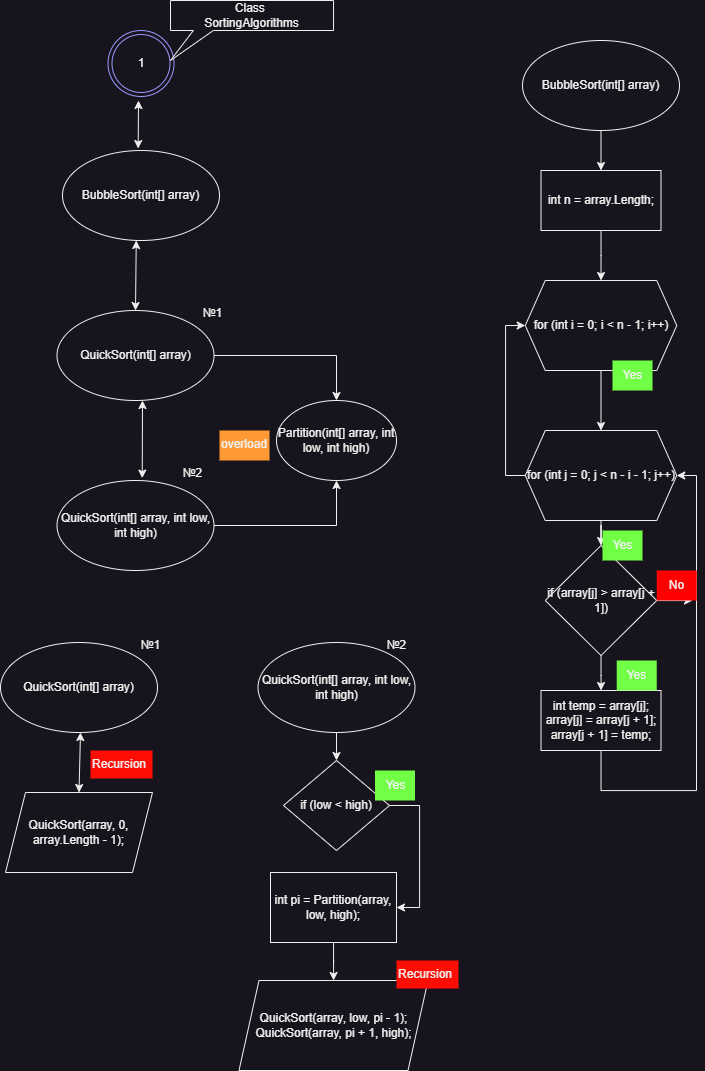

The diagram above was exported from draw.io. Its source (the exported page's mxGraphModel, read from the mxfile embedded in the PNG):
<mxGraphModel dx="1720" dy="967" grid="1" gridSize="10" guides="1" tooltips="1" connect="1" arrows="1" fold="1" page="1" pageScale="1" pageWidth="827" pageHeight="1169" math="0" shadow="0">
  <root>
    <mxCell id="0" />
    <mxCell id="1" parent="0" />
    <mxCell id="8-oNCAQ-rwSviOGRKuBR-1" value="1" style="ellipse;shape=doubleEllipse;whiteSpace=wrap;html=1;aspect=fixed;strokeColor=#9999FF;" vertex="1" parent="1">
      <mxGeometry x="125.50000000000004" y="70" width="66" height="66" as="geometry" />
    </mxCell>
    <mxCell id="8-oNCAQ-rwSviOGRKuBR-2" value="Class&amp;nbsp;&lt;div&gt;SortingAlgorithms&lt;/div&gt;" style="shape=callout;whiteSpace=wrap;html=1;perimeter=calloutPerimeter;position2=0;base=20;size=30;position=0.14;" vertex="1" parent="1">
      <mxGeometry x="188" y="40" width="163.04" height="60" as="geometry" />
    </mxCell>
    <mxCell id="8-oNCAQ-rwSviOGRKuBR-4" value="BubbleSort(int[] array)" style="ellipse;whiteSpace=wrap;html=1;" vertex="1" parent="1">
      <mxGeometry x="80" y="190" width="157" height="90" as="geometry" />
    </mxCell>
    <mxCell id="8-oNCAQ-rwSviOGRKuBR-11" style="edgeStyle=orthogonalEdgeStyle;rounded=0;orthogonalLoop=1;jettySize=auto;html=1;entryX=0.5;entryY=0;entryDx=0;entryDy=0;" edge="1" parent="1" source="8-oNCAQ-rwSviOGRKuBR-8" target="8-oNCAQ-rwSviOGRKuBR-10">
      <mxGeometry relative="1" as="geometry" />
    </mxCell>
    <mxCell id="8-oNCAQ-rwSviOGRKuBR-8" value="QuickSort(int[] array)" style="ellipse;whiteSpace=wrap;html=1;" vertex="1" parent="1">
      <mxGeometry x="74.5" y="350" width="157" height="90" as="geometry" />
    </mxCell>
    <mxCell id="8-oNCAQ-rwSviOGRKuBR-12" style="edgeStyle=orthogonalEdgeStyle;rounded=0;orthogonalLoop=1;jettySize=auto;html=1;entryX=0.5;entryY=1;entryDx=0;entryDy=0;" edge="1" parent="1" source="8-oNCAQ-rwSviOGRKuBR-9" target="8-oNCAQ-rwSviOGRKuBR-10">
      <mxGeometry relative="1" as="geometry" />
    </mxCell>
    <mxCell id="8-oNCAQ-rwSviOGRKuBR-9" value="QuickSort(int[] array, int low, int high)" style="ellipse;whiteSpace=wrap;html=1;" vertex="1" parent="1">
      <mxGeometry x="74.5" y="520" width="157" height="90" as="geometry" />
    </mxCell>
    <mxCell id="8-oNCAQ-rwSviOGRKuBR-10" value="Partition(int[] array, int low, int high)" style="ellipse;whiteSpace=wrap;html=1;" vertex="1" parent="1">
      <mxGeometry x="294" y="440" width="120" height="80" as="geometry" />
    </mxCell>
    <mxCell id="8-oNCAQ-rwSviOGRKuBR-13" value="" style="endArrow=classic;startArrow=classic;html=1;rounded=0;exitX=0.482;exitY=-0.022;exitDx=0;exitDy=0;exitPerimeter=0;" edge="1" parent="1" source="8-oNCAQ-rwSviOGRKuBR-4">
      <mxGeometry width="50" height="50" relative="1" as="geometry">
        <mxPoint x="154.5" y="190" as="sourcePoint" />
        <mxPoint x="156" y="140" as="targetPoint" />
      </mxGeometry>
    </mxCell>
    <mxCell id="8-oNCAQ-rwSviOGRKuBR-14" value="" style="endArrow=classic;startArrow=classic;html=1;rounded=0;exitX=0.5;exitY=0;exitDx=0;exitDy=0;" edge="1" parent="1" source="8-oNCAQ-rwSviOGRKuBR-8">
      <mxGeometry width="50" height="50" relative="1" as="geometry">
        <mxPoint x="152.25" y="332" as="sourcePoint" />
        <mxPoint x="153.75" y="280" as="targetPoint" />
      </mxGeometry>
    </mxCell>
    <mxCell id="8-oNCAQ-rwSviOGRKuBR-15" value="" style="endArrow=classic;startArrow=classic;html=1;rounded=0;exitX=0.543;exitY=-0.027;exitDx=0;exitDy=0;exitPerimeter=0;" edge="1" parent="1" source="8-oNCAQ-rwSviOGRKuBR-9">
      <mxGeometry width="50" height="50" relative="1" as="geometry">
        <mxPoint x="110" y="490" as="sourcePoint" />
        <mxPoint x="160" y="440" as="targetPoint" />
      </mxGeometry>
    </mxCell>
    <mxCell id="8-oNCAQ-rwSviOGRKuBR-19" value="" style="edgeStyle=orthogonalEdgeStyle;rounded=0;orthogonalLoop=1;jettySize=auto;html=1;" edge="1" parent="1" source="8-oNCAQ-rwSviOGRKuBR-16" target="8-oNCAQ-rwSviOGRKuBR-18">
      <mxGeometry relative="1" as="geometry" />
    </mxCell>
    <mxCell id="8-oNCAQ-rwSviOGRKuBR-16" value="BubbleSort(int[] array)" style="ellipse;whiteSpace=wrap;html=1;" vertex="1" parent="1">
      <mxGeometry x="540" y="80" width="157" height="90" as="geometry" />
    </mxCell>
    <mxCell id="8-oNCAQ-rwSviOGRKuBR-21" value="" style="edgeStyle=orthogonalEdgeStyle;rounded=0;orthogonalLoop=1;jettySize=auto;html=1;" edge="1" parent="1" source="8-oNCAQ-rwSviOGRKuBR-18" target="8-oNCAQ-rwSviOGRKuBR-20">
      <mxGeometry relative="1" as="geometry" />
    </mxCell>
    <mxCell id="8-oNCAQ-rwSviOGRKuBR-18" value="int n = array.Length;" style="rounded=0;whiteSpace=wrap;html=1;" vertex="1" parent="1">
      <mxGeometry x="558.5" y="210" width="120" height="60" as="geometry" />
    </mxCell>
    <mxCell id="8-oNCAQ-rwSviOGRKuBR-23" value="" style="edgeStyle=orthogonalEdgeStyle;rounded=0;orthogonalLoop=1;jettySize=auto;html=1;" edge="1" parent="1" source="8-oNCAQ-rwSviOGRKuBR-20" target="8-oNCAQ-rwSviOGRKuBR-22">
      <mxGeometry relative="1" as="geometry" />
    </mxCell>
    <mxCell id="8-oNCAQ-rwSviOGRKuBR-20" value="for (int i = 0; i &amp;lt; n - 1; i++)" style="shape=hexagon;perimeter=hexagonPerimeter2;whiteSpace=wrap;html=1;fixedSize=1;" vertex="1" parent="1">
      <mxGeometry x="542.75" y="320" width="151.5" height="90" as="geometry" />
    </mxCell>
    <mxCell id="8-oNCAQ-rwSviOGRKuBR-26" value="" style="edgeStyle=orthogonalEdgeStyle;rounded=0;orthogonalLoop=1;jettySize=auto;html=1;" edge="1" parent="1" source="8-oNCAQ-rwSviOGRKuBR-22" target="8-oNCAQ-rwSviOGRKuBR-24">
      <mxGeometry relative="1" as="geometry" />
    </mxCell>
    <mxCell id="8-oNCAQ-rwSviOGRKuBR-30" style="edgeStyle=orthogonalEdgeStyle;rounded=0;orthogonalLoop=1;jettySize=auto;html=1;entryX=0;entryY=0.5;entryDx=0;entryDy=0;" edge="1" parent="1" source="8-oNCAQ-rwSviOGRKuBR-22" target="8-oNCAQ-rwSviOGRKuBR-20">
      <mxGeometry relative="1" as="geometry">
        <Array as="points">
          <mxPoint x="523" y="515" />
          <mxPoint x="523" y="365" />
        </Array>
      </mxGeometry>
    </mxCell>
    <mxCell id="8-oNCAQ-rwSviOGRKuBR-22" value="for (int j = 0; j &amp;lt; n - i - 1; j++)" style="shape=hexagon;perimeter=hexagonPerimeter2;whiteSpace=wrap;html=1;fixedSize=1;" vertex="1" parent="1">
      <mxGeometry x="542.75" y="470" width="151.5" height="90" as="geometry" />
    </mxCell>
    <mxCell id="8-oNCAQ-rwSviOGRKuBR-27" value="" style="edgeStyle=orthogonalEdgeStyle;rounded=0;orthogonalLoop=1;jettySize=auto;html=1;" edge="1" parent="1" source="8-oNCAQ-rwSviOGRKuBR-24" target="8-oNCAQ-rwSviOGRKuBR-25">
      <mxGeometry relative="1" as="geometry" />
    </mxCell>
    <mxCell id="8-oNCAQ-rwSviOGRKuBR-31" style="edgeStyle=orthogonalEdgeStyle;rounded=0;orthogonalLoop=1;jettySize=auto;html=1;" edge="1" parent="1" source="8-oNCAQ-rwSviOGRKuBR-24">
      <mxGeometry relative="1" as="geometry">
        <mxPoint x="710" y="640" as="targetPoint" />
      </mxGeometry>
    </mxCell>
    <mxCell id="8-oNCAQ-rwSviOGRKuBR-24" value="if (array[j] &amp;gt; array[j + 1])" style="rhombus;whiteSpace=wrap;html=1;" vertex="1" parent="1">
      <mxGeometry x="562.75" y="585" width="111.5" height="110" as="geometry" />
    </mxCell>
    <mxCell id="8-oNCAQ-rwSviOGRKuBR-29" style="edgeStyle=orthogonalEdgeStyle;rounded=0;orthogonalLoop=1;jettySize=auto;html=1;entryX=1;entryY=0.5;entryDx=0;entryDy=0;" edge="1" parent="1" source="8-oNCAQ-rwSviOGRKuBR-25" target="8-oNCAQ-rwSviOGRKuBR-22">
      <mxGeometry relative="1" as="geometry">
        <Array as="points">
          <mxPoint x="618" y="830" />
          <mxPoint x="714" y="830" />
          <mxPoint x="714" y="515" />
        </Array>
      </mxGeometry>
    </mxCell>
    <mxCell id="8-oNCAQ-rwSviOGRKuBR-25" value="&lt;div&gt;int temp = array[j];&lt;/div&gt;&lt;div&gt;array[j] = array[j + 1];&lt;/div&gt;&lt;div&gt;array[j + 1] = temp;&lt;/div&gt;" style="rounded=0;whiteSpace=wrap;html=1;" vertex="1" parent="1">
      <mxGeometry x="558.5" y="730" width="120" height="60" as="geometry" />
    </mxCell>
    <mxCell id="8-oNCAQ-rwSviOGRKuBR-33" value="QuickSort(int[] array)" style="ellipse;whiteSpace=wrap;html=1;" vertex="1" parent="1">
      <mxGeometry x="18" y="682" width="157" height="90" as="geometry" />
    </mxCell>
    <mxCell id="8-oNCAQ-rwSviOGRKuBR-34" value="QuickSort(array, 0, array.Length - 1);" style="shape=parallelogram;perimeter=parallelogramPerimeter;whiteSpace=wrap;html=1;fixedSize=1;" vertex="1" parent="1">
      <mxGeometry x="23" y="832" width="147" height="80" as="geometry" />
    </mxCell>
    <mxCell id="8-oNCAQ-rwSviOGRKuBR-35" value="" style="endArrow=classic;startArrow=classic;html=1;rounded=0;exitX=0.5;exitY=0;exitDx=0;exitDy=0;" edge="1" parent="1" source="8-oNCAQ-rwSviOGRKuBR-34">
      <mxGeometry width="50" height="50" relative="1" as="geometry">
        <mxPoint x="48" y="822" as="sourcePoint" />
        <mxPoint x="98" y="772" as="targetPoint" />
      </mxGeometry>
    </mxCell>
    <mxCell id="8-oNCAQ-rwSviOGRKuBR-36" value="Recursion" style="text;whiteSpace=wrap;fillColor=#FF0D05;" vertex="1" parent="1">
      <mxGeometry x="108" y="790" width="62" height="28" as="geometry" />
    </mxCell>
    <mxCell id="8-oNCAQ-rwSviOGRKuBR-37" value="№1" style="text;html=1;align=center;verticalAlign=middle;resizable=0;points=[];autosize=1;strokeColor=none;fillColor=none;" vertex="1" parent="1">
      <mxGeometry x="210" y="338" width="40" height="30" as="geometry" />
    </mxCell>
    <mxCell id="8-oNCAQ-rwSviOGRKuBR-38" value="№1" style="text;html=1;align=center;verticalAlign=middle;resizable=0;points=[];autosize=1;strokeColor=none;fillColor=none;" vertex="1" parent="1">
      <mxGeometry x="148" y="670" width="40" height="30" as="geometry" />
    </mxCell>
    <mxCell id="8-oNCAQ-rwSviOGRKuBR-40" value="№2" style="text;html=1;align=center;verticalAlign=middle;resizable=0;points=[];autosize=1;strokeColor=none;fillColor=none;" vertex="1" parent="1">
      <mxGeometry x="190" y="498" width="40" height="30" as="geometry" />
    </mxCell>
    <mxCell id="8-oNCAQ-rwSviOGRKuBR-44" value="" style="edgeStyle=orthogonalEdgeStyle;rounded=0;orthogonalLoop=1;jettySize=auto;html=1;" edge="1" parent="1" source="8-oNCAQ-rwSviOGRKuBR-41" target="8-oNCAQ-rwSviOGRKuBR-43">
      <mxGeometry relative="1" as="geometry" />
    </mxCell>
    <mxCell id="8-oNCAQ-rwSviOGRKuBR-41" value="QuickSort(int[] array, int low, int high)" style="ellipse;whiteSpace=wrap;html=1;" vertex="1" parent="1">
      <mxGeometry x="275.5" y="682" width="157" height="90" as="geometry" />
    </mxCell>
    <mxCell id="8-oNCAQ-rwSviOGRKuBR-42" value="№2" style="text;html=1;align=center;verticalAlign=middle;resizable=0;points=[];autosize=1;strokeColor=none;fillColor=none;" vertex="1" parent="1">
      <mxGeometry x="394" y="670" width="40" height="30" as="geometry" />
    </mxCell>
    <mxCell id="8-oNCAQ-rwSviOGRKuBR-47" style="edgeStyle=orthogonalEdgeStyle;rounded=0;orthogonalLoop=1;jettySize=auto;html=1;entryX=1;entryY=0.5;entryDx=0;entryDy=0;" edge="1" parent="1" source="8-oNCAQ-rwSviOGRKuBR-43" target="8-oNCAQ-rwSviOGRKuBR-45">
      <mxGeometry relative="1" as="geometry">
        <Array as="points">
          <mxPoint x="437" y="845" />
          <mxPoint x="437" y="947" />
        </Array>
      </mxGeometry>
    </mxCell>
    <mxCell id="8-oNCAQ-rwSviOGRKuBR-43" value="if (low &amp;lt; high)" style="rhombus;whiteSpace=wrap;html=1;" vertex="1" parent="1">
      <mxGeometry x="301" y="800" width="106" height="90" as="geometry" />
    </mxCell>
    <mxCell id="8-oNCAQ-rwSviOGRKuBR-48" value="" style="edgeStyle=orthogonalEdgeStyle;rounded=0;orthogonalLoop=1;jettySize=auto;html=1;" edge="1" parent="1" source="8-oNCAQ-rwSviOGRKuBR-45" target="8-oNCAQ-rwSviOGRKuBR-46">
      <mxGeometry relative="1" as="geometry" />
    </mxCell>
    <mxCell id="8-oNCAQ-rwSviOGRKuBR-45" value="int pi = Partition(array, low, high);" style="rounded=0;whiteSpace=wrap;html=1;" vertex="1" parent="1">
      <mxGeometry x="288" y="912" width="126" height="70" as="geometry" />
    </mxCell>
    <mxCell id="8-oNCAQ-rwSviOGRKuBR-46" value="&lt;div&gt;QuickSort(array, low, pi - 1);&lt;/div&gt;&lt;div&gt;QuickSort(array, pi + 1, high);&lt;/div&gt;" style="shape=parallelogram;perimeter=parallelogramPerimeter;whiteSpace=wrap;html=1;fixedSize=1;" vertex="1" parent="1">
      <mxGeometry x="256.5" y="1020" width="189" height="90" as="geometry" />
    </mxCell>
    <mxCell id="viKQmZKqDgBj0mPYjRE1-1" value="Yes" style="text;html=1;align=center;verticalAlign=middle;resizable=0;points=[];autosize=1;strokeColor=none;fillColor=#70FF45;" vertex="1" parent="1">
      <mxGeometry x="634.25" y="700" width="40" height="30" as="geometry" />
    </mxCell>
    <mxCell id="viKQmZKqDgBj0mPYjRE1-2" value="No" style="text;html=1;align=center;verticalAlign=middle;resizable=0;points=[];autosize=1;strokeColor=none;fillColor=#FF0000;" vertex="1" parent="1">
      <mxGeometry x="674.25" y="610" width="40" height="30" as="geometry" />
    </mxCell>
    <mxCell id="viKQmZKqDgBj0mPYjRE1-3" value="Yes" style="text;html=1;align=center;verticalAlign=middle;resizable=0;points=[];autosize=1;strokeColor=none;fillColor=#70FF45;" vertex="1" parent="1">
      <mxGeometry x="620" y="570" width="40" height="30" as="geometry" />
    </mxCell>
    <mxCell id="viKQmZKqDgBj0mPYjRE1-4" value="Yes" style="text;html=1;align=center;verticalAlign=middle;resizable=0;points=[];autosize=1;strokeColor=none;fillColor=#70FF45;" vertex="1" parent="1">
      <mxGeometry x="630" y="400" width="40" height="30" as="geometry" />
    </mxCell>
    <mxCell id="viKQmZKqDgBj0mPYjRE1-5" value="Yes" style="text;html=1;align=center;verticalAlign=middle;resizable=0;points=[];autosize=1;strokeColor=none;fillColor=#70FF45;" vertex="1" parent="1">
      <mxGeometry x="392.5" y="810" width="40" height="30" as="geometry" />
    </mxCell>
    <mxCell id="WHrIR2Ry2zltWRfsNIv8-1" value="Recursion" style="text;whiteSpace=wrap;fillColor=#FF0D05;" vertex="1" parent="1">
      <mxGeometry x="414" y="1000" width="62" height="28" as="geometry" />
    </mxCell>
    <mxCell id="WHrIR2Ry2zltWRfsNIv8-2" value="overload" style="text;whiteSpace=wrap;fillColor=#FF9933;" vertex="1" parent="1">
      <mxGeometry x="237" y="470" width="50" height="30" as="geometry" />
    </mxCell>
  </root>
</mxGraphModel>